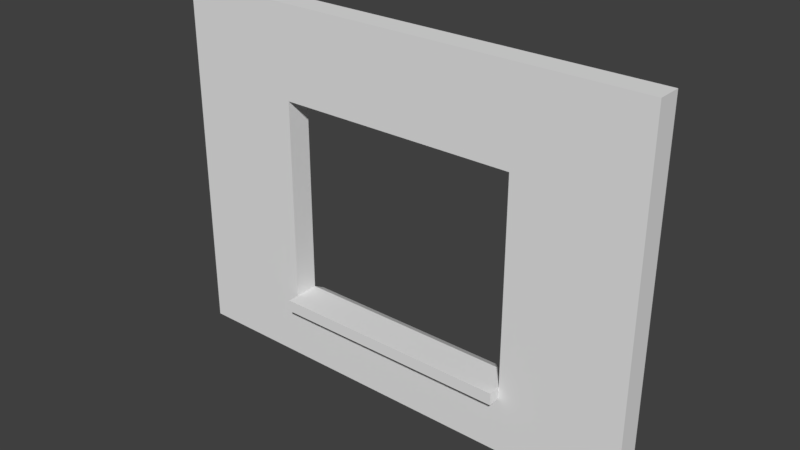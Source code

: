 # Source: LodA_WallWithWindow3x4x.20.blend  (saved by Blender 2.78.0; exported with 4.5.12 LTS)
import bpy
from mathutils import Matrix  # noqa: F401  (used for matrix-valued properties, if any)

bpy.ops.wm.read_factory_settings(use_empty=True)
scene = bpy.context.scene
scene.name = 'Scene'

# ---- collections
col_collection_1 = bpy.data.collections.new('Collection 1'); scene.collection.children.link(col_collection_1)

# ---- world
world_world_001 = bpy.data.worlds.new('World.001'); scene.world = world_world_001
world_world_001.use_nodes = True; world_world_001.node_tree.nodes.clear()
_N = world_world_001.node_tree.nodes; _L = world_world_001.node_tree.links
n0 = _N.new('ShaderNodeOutputWorld'); n0.name = 'World Output'; n0.location = (300, 300)
n1 = _N.new('ShaderNodeBackground'); n1.name = 'Background'; n1.location = (10, 300)
n1.inputs[0].default_value = (0.05, 0.05, 0.05, 1.0)
_L.new(n1.outputs[0], n0.inputs[0])
n0.is_active_output = True
world_world_001.use_sun_shadow = False
world_world_001.sun_shadow_jitter_overblur = 0.0
world_world_001.cycles.sampling_method = 'MANUAL'

# ---- meshes
me_loda_wallwithwindow3x4x_20 = bpy.data.meshes.new('LodA_WallWithWindow3x4x.20')
me_loda_wallwithwindow3x4x_20.from_pydata([(-2.0, 0.0, 0.0), (2.0, 0.0, 0.0), (-2.0, 3.0, 0.0), (2.0, 3.0, 0.0), (-2.0, 3.0, -0.2), (-2.0, -1.093e-08, -0.2), (2.0, -1.093e-08, -0.2), (2.0, 3.0, -0.2), (-2.0, 1.5, 0.0), (0.0, 0.0, 0.0), (2.0, 1.5, 0.0), (0.0, 3.0, 0.0), (-2.0, 1.5, -0.2), (0.0, -1.093e-08, -0.2), (2.0, 1.5, -0.2), (0.0, 3.0, -0.2), (-1.0, 0.4638, -0.2), (-1.0, 0.4638, 9.875e-09), (-2.0, 0.4638, 9.875e-09), (1.0, 0.0, 0.0), (2.0, 2.25, 0.0), (-1.0, 3.0, 0.0), (-2.0, 0.4638, -0.2), (1.0, -1.093e-08, -0.2), (2.0, 2.25, -0.2), (-1.0, 3.0, -0.2), (2.0, 3.0, -0.125), (2.0, -5.464e-09, -0.125), (-2.0, -5.464e-09, -0.125), (-2.0, 3.0, -0.125), (-2.0, 2.25, 0.0), (-1.0, 0.0, 0.0), (2.0, 0.4638, 9.875e-09), (1.0, 3.0, 0.0), (-2.0, 2.25, -0.2), (-1.0, -1.093e-08, -0.2), (2.0, 0.4638, -0.2), (1.0, 3.0, -0.2), (1.0, 1.5, -0.2), (-1.0, 1.5, -0.2), (0.0, 0.4638, -0.2), (0.0, 2.25, -0.2), (0.0, 2.25, 0.0), (0.0, 0.4638, 9.875e-09), (-1.0, 1.5, 0.0), (1.0, 1.5, 0.0), (1.0, 0.4638, 9.875e-09), (-1.0, 0.4638, 9.875e-09), (-1.0, 2.25, 0.0), (-1.0, 2.25, -0.2), (-1.0, 0.4638, -0.2), (1.0, 0.4638, -0.2), (1.0, 2.25, -0.2), (1.0, 2.25, 0.0), (0.0, 0.4638, -0.2), (0.0, 0.4638, 9.875e-09), (-1.0, 0.5638, -0.2), (-1.0, 0.5638, 9.875e-09), (0.0, 0.5638, -0.2), (0.0, 0.5638, 9.875e-09), (0.0, 0.5638, -0.2), (0.0, 0.5638, 9.875e-09), (1.0, 0.5638, 9.875e-09), (1.0, 0.5638, -0.2), (1.0, 0.4638, 0.1), (0.0, 0.4638, 0.1), (0.0, 0.4638, 0.1), (-1.0, 0.4638, 0.1), (0.0, 0.5638, 0.1), (-1.0, 0.5638, 0.1), (1.0, 0.5638, 0.1), (0.0, 0.5638, 0.1), (0.0, 0.4638, -0.3), (1.0, 0.4638, -0.3), (-1.0, 0.4638, -0.3), (0.0, 0.4638, -0.3), (-1.0, 0.5081, -0.3), (0.0, 0.5081, -0.3), (0.0, 0.5081, -0.3), (1.0, 0.5081, -0.3)], [], [(53, 20, 3, 33), (52, 37, 7, 24), (51, 38, 14, 36), (44, 39, 49, 48), (49, 25, 15, 41), (48, 42, 11, 21), (45, 38, 51, 46), (46, 32, 10, 45), (53, 52, 38, 45), (9, 19, 46, 43), (19, 1, 32, 46), (18, 47, 44, 8), (0, 31, 47, 18), (31, 9, 43, 47), (30, 48, 21, 2), (8, 44, 48, 30), (42, 41, 52, 53), (47, 50, 39, 44), (12, 34, 49, 39), (34, 4, 25, 49), (35, 50, 40, 13), (5, 22, 50, 35), (22, 12, 39, 50), (23, 51, 36, 6), (13, 40, 51, 23), (50, 47, 17, 16), (25, 4, 29, 2, 21, 11, 33, 3, 26, 7, 37, 15), (23, 6, 27, 1, 19, 9, 31, 0, 28, 5, 35, 13), (38, 52, 24, 14), (51, 40, 72, 73), (41, 15, 37, 52), (42, 53, 33, 11), (48, 49, 41, 42), (45, 10, 20, 53), (54, 16, 74, 75), (47, 43, 55, 17), (40, 50, 16, 54), (43, 40, 54, 55), (59, 58, 56, 57), (55, 54, 58, 59), (61, 43, 65, 71), (16, 17, 57, 56), (62, 63, 60, 61), (55, 59, 68, 66), (46, 51, 63, 62), (40, 43, 61, 60), (67, 66, 68, 69), (65, 64, 70, 71), (59, 57, 69, 68), (57, 17, 67, 69), (43, 46, 64, 65), (17, 55, 66, 67), (46, 62, 70, 64), (62, 61, 71, 70), (73, 72, 78, 79), (75, 74, 76, 77), (16, 56, 76, 74), (63, 51, 73, 79), (60, 63, 79, 78), (58, 54, 75, 77), (56, 58, 77, 76), (40, 60, 78, 72), (24, 7, 26, 3, 20, 10, 32, 1, 27, 6, 36, 14), (22, 5, 28, 0, 18, 8, 30, 2, 29, 4, 34, 12)])
me_loda_wallwithwindow3x4x_20.use_remesh_preserve_volume = False
me_loda_wallwithwindow3x4x_20.use_remesh_preserve_attributes = False
me_loda_wallwithwindow3x4x_20.use_mirror_vertex_groups = False
me_loda_wallwithwindow3x4x_20.update()

# ---- objects
ob_loda_wallwithwindow3x4x_20 = bpy.data.objects.new('LodA_WallWithWindow3x4x.20', me_loda_wallwithwindow3x4x_20)

# ---- transforms, parenting, visibility, modifiers, constraints
ob_loda_wallwithwindow3x4x_20.location = (0.0, 0.0, 0.0)
ob_loda_wallwithwindow3x4x_20.rotation_euler = (1.571, -0.0, 0.0)
ob_loda_wallwithwindow3x4x_20.lineart.crease_threshold = 0.0

# ---- collection membership
col_collection_1.objects.link(ob_loda_wallwithwindow3x4x_20)

# ---- scene / render settings (as saved in the file)
scene.frame_start = 1; scene.frame_end = 250; scene.frame_set(1)
scene.render.engine = 'CYCLES'
scene.render.resolution_percentage = 50
scene.render.dither_intensity = 0.0
scene.cycles.use_denoising = False
scene.cycles.samples = 4
scene.cycles.sampling_pattern = 'TABULATED_SOBOL'
scene.cycles.light_sampling_threshold = 0.0
scene.cycles.use_adaptive_sampling = False
scene.cycles.use_light_tree = False
scene.cycles.blur_glossy = 0.0
scene.cycles.sample_clamp_indirect = 3.0
scene.view_settings.view_transform = 'Standard'
bpy.context.view_layer.update()

# ---- added for rendering (the .blend has no active camera and no usable light): camera, sun
cam_auto = bpy.data.cameras.new('AutoCamera')
cam_auto.lens = 50.0
cam_auto.sensor_width = 36.0
cam_auto.clip_end = 1000.0
ob_auto_camera = bpy.data.objects.new('AutoCamera', cam_auto)
scene.collection.objects.link(ob_auto_camera)
ob_auto_camera.location = (4.6409, -5.46909, 5.21272)
ob_auto_camera.rotation_euler = (1.09748, -7.21219e-08, 0.694738)
scene.camera = ob_auto_camera
light_auto_sun = bpy.data.lights.new('AutoSun', 'SUN')
light_auto_sun.energy = 3.0
light_auto_sun.angle = 0.0523599
ob_auto_sun = bpy.data.objects.new('AutoSun', light_auto_sun)
scene.collection.objects.link(ob_auto_sun)
ob_auto_sun.rotation_euler = (0.872665, 0.174533, 0.523599)
bpy.context.view_layer.update()
